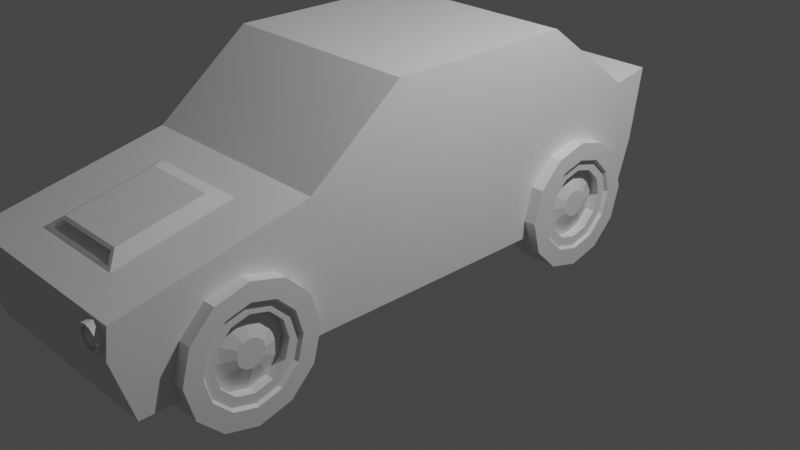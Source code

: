 # Source: Low_Poly_Car.blend  (saved by Blender 2.93.20; exported with 4.5.12 LTS)
import bpy
from mathutils import Matrix  # noqa: F401  (used for matrix-valued properties, if any)

bpy.ops.wm.read_factory_settings(use_empty=True)
scene = bpy.context.scene
scene.name = 'Scene'

# ---- collections
col_collection = bpy.data.collections.new('Collection'); scene.collection.children.link(col_collection)

# ---- materials (node trees are filled in below, after node groups)
mat_material = bpy.data.materials.new('Material')
mat_material.alpha_threshold = 0.0
mat_material.use_transparent_shadow = False
mat_material.line_color = (0.0, 0.0, 0.0, 1.0)

# ---- material node trees
mat_material.use_nodes = True; mat_material.node_tree.nodes.clear()
_N = mat_material.node_tree.nodes; _L = mat_material.node_tree.links
n0 = _N.new('ShaderNodeOutputMaterial'); n0.name = 'Material Output'; n0.location = (300, 300)
n1 = _N.new('ShaderNodeBsdfPrincipled'); n1.name = 'Principled BSDF'; n1.location = (10, 300)
n1.distribution = 'GGX'
n1.subsurface_method = 'BURLEY'
n1.inputs[2].default_value = 0.4
n1.inputs[3].default_value = 1.45
n1.inputs[27].default_value = (0.0, 0.0, 0.0, 1.0)
n1.inputs[28].default_value = 1.0
_L.new(n1.outputs[0], n0.inputs[0])
n0.is_active_output = True

# ---- world
world_world = bpy.data.worlds.new('World'); scene.world = world_world
world_world.use_nodes = True; world_world.node_tree.nodes.clear()
_N = world_world.node_tree.nodes; _L = world_world.node_tree.links
n0 = _N.new('ShaderNodeOutputWorld'); n0.name = 'World Output'; n0.location = (300, 300)
n1 = _N.new('ShaderNodeBackground'); n1.name = 'Background'; n1.location = (10, 300)
n1.inputs[0].default_value = (0.05088, 0.05088, 0.05088, 1.0)
_L.new(n1.outputs[0], n0.inputs[0])
n0.is_active_output = True
world_world.color = (0.05088, 0.05088, 0.05088)
world_world.use_sun_shadow = False
world_world.sun_shadow_jitter_overblur = 0.0

# ---- cameras
cam_camera = bpy.data.cameras.new('Camera')
cam_camera.clip_end = 100.0
cam_camera.ortho_scale = 7.314

# ---- lights
light_light = bpy.data.lights.new('Light', 'POINT')
light_light.transmission_factor = 0.0
light_light.energy = 1000.0
light_light.shadow_soft_size = 0.1
light_light.shadow_maximum_resolution = 0.006
light_light.use_absolute_resolution = True

# ---- meshes
me_car = bpy.data.meshes.new('Car')
me_car.from_pydata([(1.072, 1.0, 2.0), (1.072, 1.0, 0.5481), (1.072, -1.0, 2.0), (1.072, -1.0, 0.5481), (-1.072, 1.0, 2.0), (-1.072, 1.0, 0.5481), (-1.072, -1.0, 2.0), (-1.072, -1.0, 0.5481), (1.072, -1.971, 1.239), (1.072, -2.011, 0.5481), (-1.072, -1.971, 1.239), (-1.072, -2.011, 0.5481), (1.072, -3.842, 0.8318), (1.072, -3.881, 0.5481), (-1.072, -3.842, 0.8318), (-1.072, -3.881, 0.5481), (1.072, 2.051, 1.225), (1.072, 2.0, 0.5487), (-1.072, 2.051, 1.225), (-1.072, 2.0, 0.5487), (1.072, 2.448, 1.3), (1.072, 2.33, 0.5487), (-1.072, 2.448, 1.3), (-1.072, 2.33, 0.5487), (1.072, 1.0, -0.06619), (1.072, -0.9999, -0.06619), (-1.072, 1.0, -0.06619), (-1.072, -0.9999, -0.06619), (1.072, -2.011, -0.06619), (-1.072, -2.011, -0.06619), (1.072, -3.692, -0.06619), (-1.072, -3.692, -0.06619), (1.072, 1.811, -0.06567), (-1.072, 1.811, -0.06567), (1.072, 2.141, -0.06567), (-1.072, 2.141, -0.06567), (0.5302, -2.323, 1.162), (-0.5302, -2.323, 1.162), (0.4564, -3.463, 0.9304), (0.3867, -2.498, 1.206), (-0.3867, -2.498, 1.206), (0.3696, -3.377, 0.9987), (-0.3696, -3.377, 0.9987), (-0.4564, -3.463, 0.9304), (0.3867, -3.35, 1.021), (-0.3867, -3.35, 1.021), (0.5302, -3.491, 0.9082), (-0.5302, -3.491, 0.9082), (0.4564, -3.406, 0.8597), (0.3696, -3.321, 0.9279), (-0.3696, -3.321, 0.9279), (-0.4564, -3.406, 0.8597)], [], [(0, 4, 6, 2), (21, 17, 32, 34), (7, 6, 4, 5), (5, 19, 33, 26), (1, 0, 2, 3), (4, 0, 16, 18), (1, 3, 25, 24), (2, 6, 10, 8), (3, 2, 8, 9), (6, 7, 11, 10), (13, 12, 14, 15), (9, 8, 12, 13), (8, 10, 14, 12), (10, 11, 15, 14), (19, 18, 22, 23), (0, 1, 17, 16), (5, 4, 18, 19), (9, 13, 30, 28), (23, 22, 20, 21), (19, 23, 35, 33), (18, 16, 20, 22), (16, 17, 21, 20), (27, 25, 28, 29), (26, 24, 25, 27), (29, 28, 30, 31), (24, 26, 33, 32), (32, 33, 35, 34), (15, 11, 29, 31), (23, 21, 34, 35), (3, 9, 28, 25), (13, 15, 31, 30), (17, 1, 24, 32), (7, 5, 26, 27), (11, 7, 27, 29), (36, 37, 40, 39), (36, 46, 47, 37), (46, 36, 39, 44), (39, 40, 45, 44), (43, 38, 48, 51), (37, 47, 45, 40), (42, 41, 44, 45), (41, 38, 46, 44), (43, 42, 45, 47), (38, 43, 47, 46), (51, 48, 49, 50), (38, 41, 49, 48), (42, 43, 51, 50), (41, 42, 50, 49)])
_uv = me_car.uv_layers.new(name='UVMap')
_uv.uv.foreach_set('vector', [0.625, 0.5, 0.875, 0.5, 0.875, 0.75, 0.625, 0.75, 0.375, 0.5, 0.375, 0.5, 0.375, 0.5, 0.375, 0.5, 0.375, 0.0, 0.625, 0.0, 0.625, 0.25, 0.375, 0.25, 0.375, 0.25, 0.375, 0.25, 0.375, 0.25, 0.375, 0.25, 0.375, 0.5, 0.625, 0.5, 0.625, 0.75, 0.375, 0.75, 0.875, 0.5, 0.625, 0.5, 0.625, 0.5, 0.875, 0.5, 0.375, 0.5, 0.375, 0.75, 0.375, 0.75, 0.375, 0.5, 0.625, 0.75, 0.875, 0.75, 0.875, 0.75, 0.625, 0.75, 0.375, 0.75, 0.625, 0.75, 0.625, 0.75, 0.375, 0.75, 0.625, 0.0, 0.375, 0.0, 0.375, 0.0, 0.625, 0.0, 0.375, 0.75, 0.625, 0.75, 0.625, 1.0, 0.375, 1.0, 0.375, 0.75, 0.625, 0.75, 0.625, 0.75, 0.375, 0.75, 0.625, 0.75, 0.875, 0.75, 0.875, 0.75, 0.625, 0.75, 0.625, 0.0, 0.375, 0.0, 0.375, 0.0, 0.625, 0.0, 0.375, 0.25, 0.625, 0.25, 0.625, 0.25, 0.375, 0.25, 0.625, 0.5, 0.375, 0.5, 0.375, 0.5, 0.625, 0.5, 0.375, 0.25, 0.625, 0.25, 0.625, 0.25, 0.375, 0.25, 0.375, 0.75, 0.375, 0.75, 0.375, 0.75, 0.375, 0.75, 0.375, 0.25, 0.625, 0.25, 0.625, 0.5, 0.375, 0.5, 0.375, 0.25, 0.375, 0.25, 0.375, 0.25, 0.375, 0.25, 0.875, 0.5, 0.625, 0.5, 0.625, 0.5, 0.875, 0.5, 0.625, 0.5, 0.375, 0.5, 0.375, 0.5, 0.625, 0.5, 0.125, 0.75, 0.375, 0.75, 0.375, 0.75, 0.125, 0.75, 0.125, 0.5, 0.375, 0.5, 0.375, 0.75, 0.125, 0.75, 0.125, 0.75, 0.375, 0.75, 0.375, 0.75, 0.125, 0.75, 0.375, 0.5, 0.125, 0.5, 0.125, 0.5, 0.375, 0.5, 0.375, 0.5, 0.125, 0.5, 0.125, 0.5, 0.375, 0.5, 0.375, 0.0, 0.375, 0.0, 0.375, 0.0, 0.375, 0.0, 0.375, 0.25, 0.375, 0.5, 0.375, 0.5, 0.375, 0.25, 0.375, 0.75, 0.375, 0.75, 0.375, 0.75, 0.375, 0.75, 0.375, 0.75, 0.375, 1.0, 0.375, 1.0, 0.375, 0.75, 0.375, 0.5, 0.375, 0.5, 0.375, 0.5, 0.375, 0.5, 0.375, 0.0, 0.375, 0.25, 0.375, 0.25, 0.375, 0.0, 0.375, 0.0, 0.375, 0.0, 0.375, 0.0, 0.375, 0.0, 0.625, 0.75, 0.875, 0.75, 0.875, 0.75, 0.625, 0.75, 0.625, 0.75, 0.625, 0.75, 0.875, 0.75, 0.875, 0.75, 0.625, 0.75, 0.625, 0.75, 0.625, 0.75, 0.625, 0.75, 0.625, 0.75, 0.875, 0.75, 0.875, 0.75, 0.625, 0.75, 0.8638, 0.75, 0.6362, 0.75, 0.6362, 0.75, 0.8638, 0.75, 0.875, 0.75, 0.875, 0.75, 0.875, 0.75, 0.875, 0.75, 0.8627, 0.75, 0.6373, 0.75, 0.625, 0.75, 0.875, 0.75, 0.6373, 0.75, 0.6362, 0.75, 0.625, 0.75, 0.625, 0.75, 0.8638, 0.75, 0.8627, 0.75, 0.875, 0.75, 0.875, 0.75, 0.6362, 0.75, 0.8638, 0.75, 0.875, 0.75, 0.625, 0.75, 0.8638, 0.75, 0.6362, 0.75, 0.6373, 0.75, 0.8627, 0.75, 0.6362, 0.75, 0.6373, 0.75, 0.6373, 0.75, 0.6362, 0.75, 0.8627, 0.75, 0.8638, 0.75, 0.8638, 0.75, 0.8627, 0.75, 0.6373, 0.75, 0.8627, 0.75, 0.8627, 0.75, 0.6373, 0.75])
me_car.materials.append(mat_material)
me_car.use_remesh_preserve_volume = False
me_car.use_remesh_preserve_attributes = False
me_car.use_mirror_vertex_groups = False
me_car.update()
me_wheel = bpy.data.meshes.new('Wheel')
me_wheel.from_pydata([(-0.2086, 0.6739, -4.47e-08), (-0.2086, 0.5836, -0.3369), (0.1756, 0.3703, -1.554e-07), (-0.2086, 0.5836, 0.3369), (-0.2086, 0.3369, 0.5836), (0.1756, 0.3207, 0.1851), (0.1756, 0.1851, 0.3207), (0.1756, 1.646e-09, 0.3703), (0.1756, -0.1851, 0.3207), (-0.2086, 0.0, 0.6739), (-0.2086, -0.3369, 0.5836), (-0.2086, -0.5836, 0.3369), (-0.2086, -0.6739, 1.49e-08), (0.1756, -0.3207, 0.1851), (0.1756, -0.3703, -6.591e-08), (0.1756, -0.3207, -0.1851), (0.1756, -0.1851, -0.3207), (-0.2086, -0.5836, -0.3369), (-0.2086, -0.3369, -0.5836), (-0.2086, 0.0, -0.6739), (-0.2086, 0.3369, -0.5836), (0.1756, 5.206e-08, -0.3703), (0.1756, 0.1851, -0.3207), (0.1756, 0.3207, -0.1851), (0.2086, 0.5836, 0.3369), (0.2086, 0.3369, 0.5836), (0.2086, 0.6739, -7.451e-08), (0.2086, 0.0, 0.6739), (0.2086, -0.3369, 0.5836), (0.2086, -0.5836, 0.3369), (0.2086, -0.6739, -4.47e-08), (0.2086, -0.5836, -0.3369), (0.2086, -0.3369, -0.5836), (0.2086, 0.0, -0.6739), (0.2086, 0.3369, -0.5836), (0.2086, 0.5836, -0.3369), (0.2086, 0.424, 0.2448), (0.2086, 0.2448, 0.424), (0.2086, 0.4896, -1.285e-07), (0.2086, 0.0, 0.4896), (0.2086, -0.2448, 0.424), (0.2086, -0.424, 0.2448), (0.2086, -0.4896, -5.891e-08), (0.2086, -0.424, -0.2448), (0.2086, -0.2448, -0.424), (0.2086, 3.126e-08, -0.4896), (0.2086, 0.2448, -0.424), (0.2086, 0.424, -0.2448), (0.1756, 0.4035, 0.233), (0.1756, 0.233, 0.4035), (0.1756, 0.4659, -1.333e-07), (0.1756, 1.709e-10, 0.4659), (0.1756, -0.233, 0.4035), (0.1756, -0.4035, 0.233), (0.1756, -0.4659, -6.001e-08), (0.1756, -0.4035, -0.233), (0.1756, -0.233, -0.4035), (0.1756, 3.583e-08, -0.4659), (0.1756, 0.233, -0.4035), (0.1756, 0.4035, -0.233), (0.1586, 0.1409, -2.156e-07), (0.1586, 0.122, 0.07045), (0.1586, 0.07045, 0.122), (0.1586, 9.833e-09, 0.1409), (0.1586, -0.07045, 0.122), (0.1586, -0.122, 0.07044), (0.1586, -0.1409, -8.007e-08), (0.1586, -0.122, -0.07045), (0.1586, -0.07045, -0.122), (0.1586, 7.794e-08, -0.1409), (0.1586, 0.07045, -0.122), (0.1586, 0.122, -0.07045), (0.0766, 0.3207, 0.1851), (0.0766, 0.1851, 0.3207), (0.0766, 0.3703, -1.554e-07), (0.0766, 2.431e-09, 0.3703), (0.0766, -0.1851, 0.3207), (0.0766, -0.3207, 0.1851), (0.0766, -0.3703, -6.591e-08), (0.0766, -0.3207, -0.1851), (0.0766, -0.1851, -0.3207), (0.0766, 5.284e-08, -0.3703), (0.0766, 0.1851, -0.3207), (0.0766, 0.3207, -0.1851)], [], [(0, 1, 20, 19, 18, 17, 12, 11, 10, 9, 4, 3), (0, 26, 35, 1), (3, 24, 26, 0), (4, 25, 24, 3), (13, 14, 78, 77), (9, 27, 25, 4), (10, 28, 27, 9), (11, 29, 28, 10), (12, 30, 29, 11), (17, 31, 30, 12), (18, 32, 31, 17), (19, 33, 32, 18), (20, 34, 33, 19), (1, 35, 34, 20), (37, 36, 24, 25), (36, 38, 26, 24), (39, 37, 25, 27), (40, 39, 27, 28), (42, 41, 29, 30), (41, 40, 28, 29), (43, 42, 30, 31), (44, 43, 31, 32), (46, 45, 33, 34), (45, 44, 32, 33), (47, 46, 34, 35), (38, 47, 35, 26), (49, 48, 36, 37), (48, 50, 38, 36), (51, 49, 37, 39), (52, 51, 39, 40), (54, 53, 41, 42), (53, 52, 40, 41), (55, 54, 42, 43), (56, 55, 43, 44), (58, 57, 45, 46), (57, 56, 44, 45), (59, 58, 46, 47), (50, 59, 47, 38), (6, 5, 48, 49), (5, 2, 50, 48), (7, 6, 49, 51), (8, 7, 51, 52), (14, 13, 53, 54), (13, 8, 52, 53), (15, 14, 54, 55), (16, 15, 55, 56), (22, 21, 57, 58), (21, 16, 56, 57), (23, 22, 58, 59), (2, 23, 59, 50), (71, 60, 61, 62, 63, 64, 65, 66, 67, 68, 69, 70), (23, 2, 74, 83), (2, 5, 72, 74), (21, 22, 82, 81), (8, 13, 77, 76), (6, 7, 75, 73), (16, 21, 81, 80), (14, 15, 79, 78), (7, 8, 76, 75), (22, 23, 83, 82), (5, 6, 73, 72), (15, 16, 80, 79), (62, 61, 72, 73), (61, 60, 74, 72), (63, 62, 73, 75), (64, 63, 75, 76), (66, 65, 77, 78), (65, 64, 76, 77), (67, 66, 78, 79), (68, 67, 79, 80), (70, 69, 81, 82), (69, 68, 80, 81), (71, 70, 82, 83), (60, 71, 83, 74)])
_uv = me_wheel.uv_layers.new(name='UVMap')
_uv.uv.foreach_set('vector', [0.75, 0.49, 0.87, 0.4578, 0.9578, 0.37, 0.99, 0.25, 0.9578, 0.13, 0.87, 0.04215, 0.75, 0.01, 0.63, 0.04215, 0.5422, 0.13, 0.51, 0.25, 0.5422, 0.37, 0.63, 0.4578, 1.0, 0.5, 1.0, 1.0, 0.9167, 1.0, 0.9167, 0.5, 0.08333, 0.5, 0.08333, 1.0, 7.451e-08, 1.0, 7.451e-08, 0.5, 0.1667, 0.5, 0.1667, 1.0, 0.08333, 1.0, 0.08333, 0.5, 0.1841, 0.1358, 0.25, 0.1181, 0.25, 0.1181, 0.1841, 0.1358, 0.25, 0.5, 0.25, 1.0, 0.1667, 1.0, 0.1667, 0.5, 0.3333, 0.5, 0.3333, 1.0, 0.25, 1.0, 0.25, 0.5, 0.4167, 0.5, 0.4167, 1.0, 0.3333, 1.0, 0.3333, 0.5, 0.5, 0.5, 0.5, 1.0, 0.4167, 1.0, 0.4167, 0.5, 0.5833, 0.5, 0.5833, 1.0, 0.5, 1.0, 0.5, 0.5, 0.6667, 0.5, 0.6667, 1.0, 0.5833, 1.0, 0.5833, 0.5, 0.75, 0.5, 0.75, 1.0, 0.6667, 1.0, 0.6667, 0.5, 0.8333, 0.5, 0.8333, 1.0, 0.75, 1.0, 0.75, 0.5, 0.9167, 0.5, 0.9167, 1.0, 0.8333, 1.0, 0.8333, 0.5, 0.09898, 0.3372, 0.1628, 0.401, 0.13, 0.4578, 0.04215, 0.37, 0.1628, 0.401, 0.25, 0.4244, 0.25, 0.49, 0.13, 0.4578, 0.07561, 0.25, 0.09898, 0.3372, 0.04215, 0.37, 0.01, 0.25, 0.09898, 0.1628, 0.07561, 0.25, 0.01, 0.25, 0.04215, 0.13, 0.25, 0.07561, 0.1628, 0.09898, 0.13, 0.04215, 0.25, 0.01, 0.1628, 0.09898, 0.09898, 0.1628, 0.04215, 0.13, 0.13, 0.04215, 0.3372, 0.09898, 0.25, 0.07561, 0.25, 0.01, 0.37, 0.04215, 0.401, 0.1628, 0.3372, 0.09898, 0.37, 0.04215, 0.4578, 0.13, 0.401, 0.3372, 0.4244, 0.25, 0.49, 0.25, 0.4578, 0.37, 0.4244, 0.25, 0.401, 0.1628, 0.4578, 0.13, 0.49, 0.25, 0.3372, 0.401, 0.401, 0.3372, 0.4578, 0.37, 0.37, 0.4578, 0.25, 0.4244, 0.3372, 0.401, 0.37, 0.4578, 0.25, 0.49, 0.1063, 0.333, 0.167, 0.3937, 0.1628, 0.401, 0.09898, 0.3372, 0.167, 0.3937, 0.25, 0.4159, 0.25, 0.4244, 0.1628, 0.401, 0.08407, 0.25, 0.1063, 0.333, 0.09898, 0.3372, 0.07561, 0.25, 0.1063, 0.167, 0.08407, 0.25, 0.07561, 0.25, 0.09898, 0.1628, 0.25, 0.08407, 0.167, 0.1063, 0.1628, 0.09898, 0.25, 0.07561, 0.167, 0.1063, 0.1063, 0.167, 0.09898, 0.1628, 0.1628, 0.09898, 0.333, 0.1063, 0.25, 0.08407, 0.25, 0.07561, 0.3372, 0.09898, 0.3937, 0.167, 0.333, 0.1063, 0.3372, 0.09898, 0.401, 0.1628, 0.3937, 0.333, 0.4159, 0.25, 0.4244, 0.25, 0.401, 0.3372, 0.4159, 0.25, 0.3937, 0.167, 0.401, 0.1628, 0.4244, 0.25, 0.333, 0.3937, 0.3937, 0.333, 0.401, 0.3372, 0.3372, 0.401, 0.25, 0.4159, 0.333, 0.3937, 0.3372, 0.401, 0.25, 0.4244, 0.1358, 0.3159, 0.1841, 0.3642, 0.167, 0.3937, 0.1063, 0.333, 0.1841, 0.3642, 0.25, 0.3819, 0.25, 0.4159, 0.167, 0.3937, 0.1181, 0.25, 0.1358, 0.3159, 0.1063, 0.333, 0.08407, 0.25, 0.1358, 0.1841, 0.1181, 0.25, 0.08407, 0.25, 0.1063, 0.167, 0.25, 0.1181, 0.1841, 0.1358, 0.167, 0.1063, 0.25, 0.08407, 0.1841, 0.1358, 0.1358, 0.1841, 0.1063, 0.167, 0.167, 0.1063, 0.3159, 0.1358, 0.25, 0.1181, 0.25, 0.08407, 0.333, 0.1063, 0.3642, 0.1841, 0.3159, 0.1358, 0.333, 0.1063, 0.3937, 0.167, 0.3642, 0.3159, 0.3819, 0.25, 0.4159, 0.25, 0.3937, 0.333, 0.3819, 0.25, 0.3642, 0.1841, 0.3937, 0.167, 0.4159, 0.25, 0.3159, 0.3642, 0.3642, 0.3159, 0.3937, 0.333, 0.333, 0.3937, 0.25, 0.3819, 0.3159, 0.3642, 0.333, 0.3937, 0.25, 0.4159, 0.2751, 0.2935, 0.25, 0.3002, 0.2249, 0.2935, 0.2065, 0.2751, 0.1998, 0.25, 0.2065, 0.2249, 0.2249, 0.2065, 0.25, 0.1998, 0.2751, 0.2065, 0.2935, 0.2249, 0.3002, 0.25, 0.2935, 0.2751, 0.3159, 0.3642, 0.25, 0.3819, 0.25, 0.3819, 0.3159, 0.3642, 0.25, 0.3819, 0.1841, 0.3642, 0.1841, 0.3642, 0.25, 0.3819, 0.3819, 0.25, 0.3642, 0.3159, 0.3642, 0.3159, 0.3819, 0.25, 0.1358, 0.1841, 0.1841, 0.1358, 0.1841, 0.1358, 0.1358, 0.1841, 0.1358, 0.3159, 0.1181, 0.25, 0.1181, 0.25, 0.1358, 0.3159, 0.3642, 0.1841, 0.3819, 0.25, 0.3819, 0.25, 0.3642, 0.1841, 0.25, 0.1181, 0.3159, 0.1358, 0.3159, 0.1358, 0.25, 0.1181, 0.1181, 0.25, 0.1358, 0.1841, 0.1358, 0.1841, 0.1181, 0.25, 0.3642, 0.3159, 0.3159, 0.3642, 0.3159, 0.3642, 0.3642, 0.3159, 0.1841, 0.3642, 0.1358, 0.3159, 0.1358, 0.3159, 0.1841, 0.3642, 0.3159, 0.1358, 0.3642, 0.1841, 0.3642, 0.1841, 0.3159, 0.1358, 0.2065, 0.2751, 0.2249, 0.2935, 0.1841, 0.3642, 0.1358, 0.3159, 0.2249, 0.2935, 0.25, 0.3002, 0.25, 0.3819, 0.1841, 0.3642, 0.1998, 0.25, 0.2065, 0.2751, 0.1358, 0.3159, 0.1181, 0.25, 0.2065, 0.2249, 0.1998, 0.25, 0.1181, 0.25, 0.1358, 0.1841, 0.25, 0.1998, 0.2249, 0.2065, 0.1841, 0.1358, 0.25, 0.1181, 0.2249, 0.2065, 0.2065, 0.2249, 0.1358, 0.1841, 0.1841, 0.1358, 0.2751, 0.2065, 0.25, 0.1998, 0.25, 0.1181, 0.3159, 0.1358, 0.2935, 0.2249, 0.2751, 0.2065, 0.3159, 0.1358, 0.3642, 0.1841, 0.2935, 0.2751, 0.3002, 0.25, 0.3819, 0.25, 0.3642, 0.3159, 0.3002, 0.25, 0.2935, 0.2249, 0.3642, 0.1841, 0.3819, 0.25, 0.2751, 0.2935, 0.2935, 0.2751, 0.3642, 0.3159, 0.3159, 0.3642, 0.25, 0.3002, 0.2751, 0.2935, 0.3159, 0.3642, 0.25, 0.3819])
me_wheel.materials.append(mat_material)
me_wheel.use_remesh_preserve_volume = False
me_wheel.use_remesh_preserve_attributes = False
me_wheel.use_mirror_vertex_groups = False
me_wheel.update()
me_headlight = bpy.data.meshes.new('Headlight')
me_headlight.from_pydata([(0.05191, -0.1385, 0.07923), (-5.355e-08, -0.1396, 0.09309), (0.08991, -0.1356, 0.04135), (0.06594, 0.1225, 0.1242), (-5.96e-08, 0.1211, 0.1419), (0.1142, 0.1263, 0.07613), (0.1319, 0.1315, 0.0104), (0.1038, -0.1315, -0.0104), (0.1142, 0.1367, -0.05533), (0.08991, -0.1274, -0.06214), (0.06594, 0.1405, -0.1035), (0.05191, -0.1244, -0.1), (0.0, 0.1419, -0.1211), (-3.03e-09, -0.1233, -0.1139), (-0.06594, 0.1405, -0.1035), (-0.05191, -0.1244, -0.1), (-0.1142, 0.1367, -0.05533), (-0.08991, -0.1274, -0.06214), (-0.1319, 0.1315, 0.0104), (-0.1038, -0.1315, -0.0104), (-0.1142, 0.1263, 0.07613), (-0.08991, -0.1356, 0.04135), (-0.06594, 0.1225, 0.1242), (-0.05191, -0.1385, 0.07923), (-5.96e-08, -0.1419, 0.1211), (0.06594, -0.1405, 0.1035), (0.1142, -0.1367, 0.05533), (-0.1142, -0.1367, 0.05533), (-0.06594, -0.1405, 0.1035), (-0.1319, -0.1315, -0.0104), (-0.1142, -0.1263, -0.07613), (-0.06594, -0.1225, -0.1242), (0.0, -0.1211, -0.1419), (0.06594, -0.1225, -0.1242), (0.1142, -0.1263, -0.07613), (0.1319, -0.1315, -0.0104), (0.03246, -0.1293, 0.04617), (-4.419e-08, -0.13, 0.05484), (0.05622, -0.1274, 0.02248), (0.06491, -0.1248, -0.009874), (0.05622, -0.1223, -0.04223), (0.03246, -0.1204, -0.06592), (-8.073e-09, -0.1197, -0.07459), (-0.03246, -0.1204, -0.06592), (-0.05622, -0.1223, -0.04223), (-0.06492, -0.1248, -0.009874), (-0.05622, -0.1274, 0.02248), (-0.03246, -0.1293, 0.04617), (-5.38e-08, -0.09515, 0.09661), (0.05191, -0.09405, 0.08275), (0.08991, -0.09106, 0.04487), (-0.08991, -0.09106, 0.04487), (-0.05191, -0.09405, 0.08275), (-0.1038, -0.08696, -0.006878), (-0.08991, -0.08287, -0.05862), (-0.05191, -0.07987, -0.0965), (-3.281e-09, -0.07878, -0.1104), (0.05191, -0.07987, -0.0965), (0.08991, -0.08287, -0.05862), (0.1038, -0.08696, -0.006878)], [], [(7, 2, 50, 59), (3, 4, 24, 25), (5, 3, 25, 26), (4, 3, 5, 6, 8, 10, 12, 14, 16, 18, 20, 22), (6, 5, 26, 35), (8, 6, 35, 34), (10, 8, 34, 33), (12, 10, 33, 32), (14, 12, 32, 31), (16, 14, 31, 30), (18, 16, 30, 29), (20, 18, 29, 27), (22, 20, 27, 28), (4, 22, 28, 24), (1, 0, 25, 24), (0, 2, 26, 25), (21, 23, 28, 27), (23, 1, 24, 28), (19, 21, 27, 29), (17, 19, 29, 30), (15, 17, 30, 31), (13, 15, 31, 32), (11, 13, 32, 33), (9, 11, 33, 34), (7, 9, 34, 35), (2, 7, 35, 26), (47, 46, 45, 44, 43, 42, 41, 40, 39, 38, 36, 37), (2, 0, 49, 50), (13, 11, 57, 56), (19, 17, 54, 53), (23, 21, 51, 52), (11, 9, 58, 57), (17, 15, 55, 54), (1, 23, 52, 48), (9, 7, 59, 58), (0, 1, 48, 49), (15, 13, 56, 55), (21, 19, 53, 51), (37, 36, 49, 48), (36, 38, 50, 49), (46, 47, 52, 51), (47, 37, 48, 52), (45, 46, 51, 53), (44, 45, 53, 54), (43, 44, 54, 55), (42, 43, 55, 56), (41, 42, 56, 57), (40, 41, 57, 58), (39, 40, 58, 59), (38, 39, 59, 50)])
_uv = me_headlight.uv_layers.new(name='UVMap')
_uv.uv.foreach_set('vector', [0.06106, 0.25, 0.08638, 0.3445, 0.08638, 0.3445, 0.06106, 0.25, 0.08333, 0.5, 7.451e-08, 0.5, 7.451e-08, 1.0, 0.08333, 1.0, 0.1667, 0.5, 0.08333, 0.5, 0.08333, 1.0, 0.1667, 1.0, 0.75, 0.49, 0.63, 0.4578, 0.5422, 0.37, 0.51, 0.25, 0.5422, 0.13, 0.63, 0.04215, 0.75, 0.01, 0.87, 0.04215, 0.9578, 0.13, 0.99, 0.25, 0.9578, 0.37, 0.87, 0.4578, 0.25, 0.5, 0.1667, 0.5, 0.1667, 1.0, 0.25, 1.0, 0.3333, 0.5, 0.25, 0.5, 0.25, 1.0, 0.3333, 1.0, 0.4167, 0.5, 0.3333, 0.5, 0.3333, 1.0, 0.4167, 1.0, 0.5, 0.5, 0.4167, 0.5, 0.4167, 1.0, 0.5, 1.0, 0.5833, 0.5, 0.5, 0.5, 0.5, 1.0, 0.5833, 1.0, 0.6667, 0.5, 0.5833, 0.5, 0.5833, 1.0, 0.6667, 1.0, 0.75, 0.5, 0.6667, 0.5, 0.6667, 1.0, 0.75, 1.0, 0.8333, 0.5, 0.75, 0.5, 0.75, 1.0, 0.8333, 1.0, 0.9167, 0.5, 0.8333, 0.5, 0.8333, 1.0, 0.9167, 1.0, 1.0, 0.5, 0.9167, 0.5, 0.9167, 1.0, 1.0, 1.0, 0.25, 0.4389, 0.1555, 0.4136, 0.13, 0.4578, 0.25, 0.49, 0.1555, 0.4136, 0.08638, 0.3445, 0.04215, 0.37, 0.13, 0.4578, 0.4136, 0.3445, 0.3445, 0.4136, 0.37, 0.4578, 0.4578, 0.37, 0.3445, 0.4136, 0.25, 0.4389, 0.25, 0.49, 0.37, 0.4578, 0.4389, 0.25, 0.4136, 0.3445, 0.4578, 0.37, 0.49, 0.25, 0.4136, 0.1555, 0.4389, 0.25, 0.49, 0.25, 0.4578, 0.13, 0.3445, 0.08638, 0.4136, 0.1555, 0.4578, 0.13, 0.37, 0.04215, 0.25, 0.06106, 0.3445, 0.08638, 0.37, 0.04215, 0.25, 0.01, 0.1555, 0.08638, 0.25, 0.06106, 0.25, 0.01, 0.13, 0.04215, 0.08638, 0.1555, 0.1555, 0.08638, 0.13, 0.04215, 0.04215, 0.13, 0.06106, 0.25, 0.08638, 0.1555, 0.04215, 0.13, 0.01, 0.25, 0.08638, 0.3445, 0.06106, 0.25, 0.01, 0.25, 0.04215, 0.37, 0.3091, 0.3523, 0.3523, 0.3091, 0.3681, 0.25, 0.3523, 0.1909, 0.3091, 0.1477, 0.25, 0.1319, 0.1909, 0.1477, 0.1477, 0.1909, 0.1319, 0.25, 0.1477, 0.3091, 0.1909, 0.3523, 0.25, 0.3681, 0.08638, 0.3445, 0.1555, 0.4136, 0.1555, 0.4136, 0.08638, 0.3445, 0.25, 0.06106, 0.1555, 0.08638, 0.1555, 0.08638, 0.25, 0.06106, 0.4389, 0.25, 0.4136, 0.1555, 0.4136, 0.1555, 0.4389, 0.25, 0.3445, 0.4136, 0.4136, 0.3445, 0.4136, 0.3445, 0.3445, 0.4136, 0.1555, 0.08638, 0.08638, 0.1555, 0.08638, 0.1555, 0.1555, 0.08638, 0.4136, 0.1555, 0.3445, 0.08638, 0.3445, 0.08638, 0.4136, 0.1555, 0.25, 0.4389, 0.3445, 0.4136, 0.3445, 0.4136, 0.25, 0.4389, 0.08638, 0.1555, 0.06106, 0.25, 0.06106, 0.25, 0.08638, 0.1555, 0.1555, 0.4136, 0.25, 0.4389, 0.25, 0.4389, 0.1555, 0.4136, 0.3445, 0.08638, 0.25, 0.06106, 0.25, 0.06106, 0.3445, 0.08638, 0.4136, 0.3445, 0.4389, 0.25, 0.4389, 0.25, 0.4136, 0.3445, 0.25, 0.3681, 0.1909, 0.3523, 0.1555, 0.4136, 0.25, 0.4389, 0.1909, 0.3523, 0.1477, 0.3091, 0.08638, 0.3445, 0.1555, 0.4136, 0.3523, 0.3091, 0.3091, 0.3523, 0.3445, 0.4136, 0.4136, 0.3445, 0.3091, 0.3523, 0.25, 0.3681, 0.25, 0.4389, 0.3445, 0.4136, 0.3681, 0.25, 0.3523, 0.3091, 0.4136, 0.3445, 0.4389, 0.25, 0.3523, 0.1909, 0.3681, 0.25, 0.4389, 0.25, 0.4136, 0.1555, 0.3091, 0.1477, 0.3523, 0.1909, 0.4136, 0.1555, 0.3445, 0.08638, 0.25, 0.1319, 0.3091, 0.1477, 0.3445, 0.08638, 0.25, 0.06106, 0.1909, 0.1477, 0.25, 0.1319, 0.25, 0.06106, 0.1555, 0.08638, 0.1477, 0.1909, 0.1909, 0.1477, 0.1555, 0.08638, 0.08638, 0.1555, 0.1319, 0.25, 0.1477, 0.1909, 0.08638, 0.1555, 0.06106, 0.25, 0.1477, 0.3091, 0.1319, 0.25, 0.06106, 0.25, 0.08638, 0.3445])
me_headlight.materials.append(mat_material)
me_headlight.use_remesh_preserve_volume = False
me_headlight.use_remesh_preserve_attributes = False
me_headlight.use_mirror_vertex_groups = False
me_headlight.update()

# ---- objects
ob_car = bpy.data.objects.new('Car', me_car)
ob_light = bpy.data.objects.new('Light', light_light)
ob_camera = bpy.data.objects.new('Camera', cam_camera)
ob_fl_wheel = bpy.data.objects.new('FL_Wheel', me_wheel)
ob_rl_wheel = bpy.data.objects.new('RL_Wheel', me_wheel)
ob_fr_wheel = bpy.data.objects.new('FR_Wheel', me_wheel)
ob_rr_wheel = bpy.data.objects.new('RR_Wheel', me_wheel)
ob_headlight_r = bpy.data.objects.new('HeadLight_R', me_headlight)
ob_headlight_l = bpy.data.objects.new('Headlight_L', me_headlight)

# ---- transforms, parenting, visibility, modifiers, constraints
ob_car.location = (0.0, 0.0, 0.0)
ob_car.lock_rotations_4d = False
ob_car.empty_display_type = 'ARROWS'
ob_car.lineart.crease_threshold = 0.0
ob_light.location = (4.076, 1.005, 5.904)
ob_light.rotation_euler = (0.6503, 0.05522, 1.866)
ob_light.lock_rotations_4d = False
ob_light.empty_display_type = 'ARROWS'
ob_light.color = (0.0, 0.0, 0.0, 0.0)
ob_light.lineart.crease_threshold = 0.0
ob_camera.location = (7.359, -6.926, 4.958)
ob_camera.rotation_euler = (1.109, 0.0, 0.8149)
ob_camera.lock_rotations_4d = False
ob_camera.empty_display_type = 'ARROWS'
ob_camera.color = (0.0, 0.0, 0.0, 0.0)
ob_camera.display_type = 'WIRE'
ob_camera.lineart.crease_threshold = 0.0
ob_fl_wheel.location = (0.9956, -2.693, 0.1293)
ob_fl_wheel.lock_rotations_4d = False
ob_fl_wheel.empty_display_type = 'ARROWS'
ob_fl_wheel.lineart.crease_threshold = 0.0
ob_rl_wheel.location = (0.9956, 1.354, 0.1293)
ob_rl_wheel.lock_rotations_4d = False
ob_rl_wheel.empty_display_type = 'ARROWS'
ob_rl_wheel.lineart.crease_threshold = 0.0
ob_fr_wheel.location = (-0.9956, -2.693, 0.1293)
ob_fr_wheel.rotation_euler = (-0.0, 3.142, -0.0)
ob_fr_wheel.lock_rotations_4d = False
ob_fr_wheel.empty_display_type = 'ARROWS'
ob_fr_wheel.lineart.crease_threshold = 0.0
ob_rr_wheel.location = (-0.9956, 1.354, 0.1293)
ob_rr_wheel.rotation_euler = (0.0, 3.142, 0.0)
ob_rr_wheel.lock_rotations_4d = False
ob_rr_wheel.empty_display_type = 'ARROWS'
ob_rr_wheel.lineart.crease_threshold = 0.0
ob_headlight_r.location = (-0.9058, -3.782, 0.6916)
ob_headlight_r.lock_rotations_4d = False
ob_headlight_r.empty_display_type = 'ARROWS'
ob_headlight_r.lineart.crease_threshold = 0.0
ob_headlight_l.location = (0.9058, -3.782, 0.6916)
ob_headlight_l.lock_rotations_4d = False
ob_headlight_l.empty_display_type = 'ARROWS'
ob_headlight_l.lineart.crease_threshold = 0.0

# ---- collection membership
col_collection.objects.link(ob_car)
col_collection.objects.link(ob_light)
col_collection.objects.link(ob_camera)
col_collection.objects.link(ob_fl_wheel)
col_collection.objects.link(ob_rl_wheel)
col_collection.objects.link(ob_fr_wheel)
col_collection.objects.link(ob_rr_wheel)
col_collection.objects.link(ob_headlight_r)
col_collection.objects.link(ob_headlight_l)

# ---- scene / render settings (as saved in the file)
scene.camera = ob_camera
scene.frame_start = 1; scene.frame_end = 250; scene.frame_set(1)
scene.render.engine = 'BLENDER_EEVEE_NEXT'
scene.cycles.use_denoising = False
scene.cycles.samples = 128
scene.cycles.sampling_pattern = 'TABULATED_SOBOL'
scene.cycles.use_adaptive_sampling = False
scene.cycles.use_light_tree = False
scene.view_settings.view_transform = 'Filmic'
bpy.context.view_layer.update()
